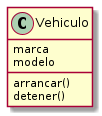

The diagram above was rendered by PlantUML. Its source (embedded in the PNG):
@startuml classes_before
set namespaceSeparator none
class "Vehiculo" as before.Vehiculo {
  marca
  modelo
  arrancar()
  detener()
}
@enduml